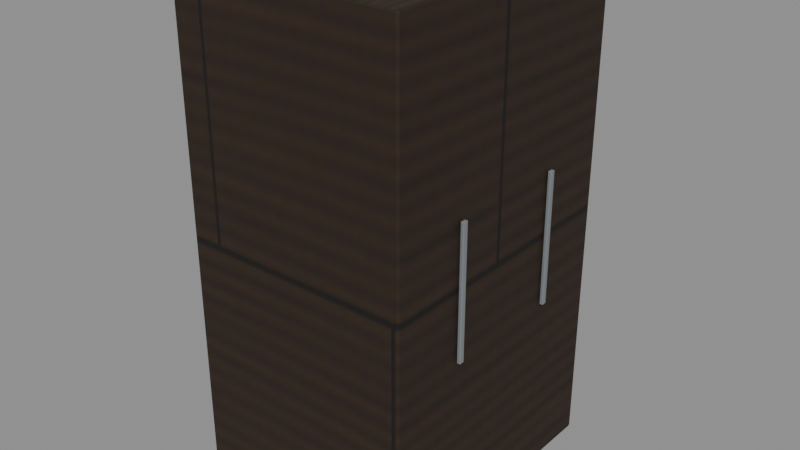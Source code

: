 # Source: wardrobe.blend  (saved by Blender 5.2.44; exported with 4.5.12 LTS)
import bpy
from mathutils import Matrix  # noqa: F401  (used for matrix-valued properties, if any)

bpy.ops.wm.read_factory_settings(use_empty=True)
scene = bpy.context.scene
scene.name = 'Scene'

# ---- collections
col_wardrobe = bpy.data.collections.new('wardrobe'); scene.collection.children.link(col_wardrobe)

# ---- images (referenced by path relative to the original .blend; pixels are not part of the script)
import os
ASSET_DIR = os.environ.get("B2B_ASSET_DIR", "")  # directory of the original .blend (textures are referenced by path, not embedded)
HERE = os.path.dirname(os.path.abspath(__file__))  # packed textures are extracted next to this script under _unpacked/

def load_image(name, relpath, width, height, colorspace="sRGB"):
    """Load a texture the original file referenced (path relative to the .blend, or extracted next to this script)."""
    p = next((c for c in (os.path.join(HERE, relpath), os.path.join(ASSET_DIR, relpath)) if relpath and os.path.exists(c)), "")
    if p:
        img = bpy.data.images.load(p, check_existing=True)
        img.name = name
    else:  # same state as the original file: an image datablock whose file is absent (Cycles renders it pink)
        img = bpy.data.images.new(name, width, height)
        img.source = "FILE"
        img.filepath = "//" + (relpath or name)
    img.colorspace_settings.name = colorspace
    return img
img_oak = load_image('oak', '_unpacked/oak.dc0013d9.png', 1024, 1024, 'sRGB')
img_oak_normal = load_image('oak_normal', '_unpacked/oak_normal.c139d06b.png', 1024, 1024, 'Non-Color')

# ---- materials (node trees are filled in below, after node groups)
mat_oak = bpy.data.materials.new('oak')
mat_oak.diffuse_color = (0.32, 0.22, 0.12, 1.0)
mat_steel = bpy.data.materials.new('steel')
mat_steel.diffuse_color = (0.2, 0.22, 0.23, 1.0)

# ---- material node trees
mat_oak.use_nodes = True; mat_oak.node_tree.nodes.clear()
_N = mat_oak.node_tree.nodes; _L = mat_oak.node_tree.links
n0 = _N.new('ShaderNodeBsdfPrincipled'); n0.name = 'Principled BSDF'; n0.location = (-200, 100)
n0.inputs[2].default_value = 0.8
n0.inputs[10].default_value = 0.005
n1 = _N.new('ShaderNodeOutputMaterial'); n1.name = 'Material Output'; n1.location = (200, 100)
n2 = _N.new('ShaderNodeTexImage'); n2.name = 'Image Texture'; n2.location = (0, 0)
n2.image = img_oak
n3 = _N.new('ShaderNodeTexImage'); n3.name = 'Image Texture.001'; n3.location = (0, 0)
n3.image = img_oak_normal
n4 = _N.new('ShaderNodeNormalMap'); n4.name = 'Normal Map'; n4.location = (0, 0)
n4.width = 160
n4.inputs[0].default_value = 0.65
_L.new(n0.outputs[0], n1.inputs[0])
_L.new(n2.outputs[0], n0.inputs[0])
_L.new(n3.outputs[0], n4.inputs[1])
_L.new(n4.outputs[0], n0.inputs[5])
n1.is_active_output = True
mat_steel.use_nodes = True; mat_steel.node_tree.nodes.clear()
_N = mat_steel.node_tree.nodes; _L = mat_steel.node_tree.links
n0 = _N.new('ShaderNodeBsdfPrincipled'); n0.name = 'Principled BSDF'; n0.location = (-200, 100)
n0.inputs[0].default_value = (0.2, 0.22, 0.23, 1.0)
n0.inputs[2].default_value = 0.4
n0.inputs[10].default_value = 0.005
n1 = _N.new('ShaderNodeOutputMaterial'); n1.name = 'Material Output'; n1.location = (200, 100)
_L.new(n0.outputs[0], n1.inputs[0])
n1.is_active_output = True

# ---- meshes
me_cube_080 = bpy.data.meshes.new('Cube.080')
me_cube_080.from_pydata([(-0.525, -0.625, -1.13), (-0.525, -0.625, 1.13), (-0.525, 0.625, -1.13), (-0.525, 0.625, 1.13), (0.525, -0.625, -1.13), (0.525, -0.625, 1.13), (0.525, 0.625, -1.13), (0.525, 0.625, 1.13)], [], [(0, 1, 3, 2), (2, 3, 7, 6), (6, 7, 5, 4), (4, 5, 1, 0), (2, 6, 4, 0), (7, 3, 1, 5)])
_uv = me_cube_080.uv_layers.new(name='UVMap')
_uv.uv.foreach_set('vector', [0.375, 0.0, 0.625, 0.0, 0.625, 0.25, 0.375, 0.25, 0.375, 0.25, 0.625, 0.25, 0.625, 0.5, 0.375, 0.5, 0.375, 0.5, 0.625, 0.5, 0.625, 0.75, 0.375, 0.75, 0.375, 0.75, 0.625, 0.75, 0.625, 1.0, 0.375, 1.0, 0.125, 0.5, 0.375, 0.5, 0.375, 0.75, 0.125, 0.75, 0.625, 0.5, 0.875, 0.5, 0.875, 0.75, 0.625, 0.75])
me_cube_080.materials.append(mat_oak)
me_cube_080.update()
me_cube_081 = bpy.data.meshes.new('Cube.081')
me_cube_081.from_pydata([(-0.008, -0.0125, -0.3), (-0.008, -0.0125, 0.3), (-0.008, 0.0125, -0.3), (-0.008, 0.0125, 0.3), (0.008, -0.0125, -0.3), (0.008, -0.0125, 0.3), (0.008, 0.0125, -0.3), (0.008, 0.0125, 0.3)], [], [(0, 1, 3, 2), (2, 3, 7, 6), (6, 7, 5, 4), (4, 5, 1, 0), (2, 6, 4, 0), (7, 3, 1, 5)])
_uv = me_cube_081.uv_layers.new(name='UVMap')
_uv.uv.foreach_set('vector', [0.375, 0.0, 0.625, 0.0, 0.625, 0.25, 0.375, 0.25, 0.375, 0.25, 0.625, 0.25, 0.625, 0.5, 0.375, 0.5, 0.375, 0.5, 0.625, 0.5, 0.625, 0.75, 0.375, 0.75, 0.375, 0.75, 0.625, 0.75, 0.625, 1.0, 0.375, 1.0, 0.125, 0.5, 0.375, 0.5, 0.375, 0.75, 0.125, 0.75, 0.625, 0.5, 0.875, 0.5, 0.875, 0.75, 0.625, 0.75])
me_cube_081.materials.append(mat_steel)
me_cube_081.update()
me_cube_082 = bpy.data.meshes.new('Cube.082')
me_cube_082.from_pydata([(-0.008, -0.0125, -0.3), (-0.008, -0.0125, 0.3), (-0.008, 0.0125, -0.3), (-0.008, 0.0125, 0.3), (0.008, -0.0125, -0.3), (0.008, -0.0125, 0.3), (0.008, 0.0125, -0.3), (0.008, 0.0125, 0.3)], [], [(0, 1, 3, 2), (2, 3, 7, 6), (6, 7, 5, 4), (4, 5, 1, 0), (2, 6, 4, 0), (7, 3, 1, 5)])
_uv = me_cube_082.uv_layers.new(name='UVMap')
_uv.uv.foreach_set('vector', [0.375, 0.0, 0.625, 0.0, 0.625, 0.25, 0.375, 0.25, 0.375, 0.25, 0.625, 0.25, 0.625, 0.5, 0.375, 0.5, 0.375, 0.5, 0.625, 0.5, 0.625, 0.75, 0.375, 0.75, 0.375, 0.75, 0.625, 0.75, 0.625, 1.0, 0.375, 1.0, 0.125, 0.5, 0.375, 0.5, 0.375, 0.75, 0.125, 0.75, 0.625, 0.5, 0.875, 0.5, 0.875, 0.75, 0.625, 0.75])
me_cube_082.materials.append(mat_steel)
me_cube_082.update()

# ---- objects
ob_wardrobe = bpy.data.objects.new('wardrobe', None)
ob_wardrobe_1 = bpy.data.objects.new('Wardrobe', me_cube_080)
ob_wardrobe_hinge = bpy.data.objects.new('Wardrobe hinge', me_cube_081)
ob_wardrobe_hinge_001 = bpy.data.objects.new('Wardrobe hinge.001', me_cube_082)

# ---- transforms, parenting, visibility, modifiers, constraints
ob_wardrobe.location = (0.0, 0.0, 0.0)
ob_wardrobe_1.parent = ob_wardrobe
ob_wardrobe_1.location = (0.0, 0.0, 1.13)
_m = ob_wardrobe_1.modifiers.new('Edge wear', 'BEVEL')
_m.width = 0.012
_m.width_pct = 0.012
_m.segments = 2
_m = ob_wardrobe_1.modifiers.new('Normals', 'WEIGHTED_NORMAL')
ob_wardrobe_hinge.parent = ob_wardrobe
ob_wardrobe_hinge.location = (0.54, -0.28, 1.13)
_m = ob_wardrobe_hinge.modifiers.new('Edge wear', 'BEVEL')
_m.width = 0.003
_m.width_pct = 0.003
_m.segments = 2
_m = ob_wardrobe_hinge.modifiers.new('Normals', 'WEIGHTED_NORMAL')
ob_wardrobe_hinge_001.parent = ob_wardrobe
ob_wardrobe_hinge_001.location = (0.54, 0.28, 1.13)
_m = ob_wardrobe_hinge_001.modifiers.new('Edge wear', 'BEVEL')
_m.width = 0.003
_m.width_pct = 0.003
_m.segments = 2
_m = ob_wardrobe_hinge_001.modifiers.new('Normals', 'WEIGHTED_NORMAL')

# ---- collection membership
col_wardrobe.objects.link(ob_wardrobe)
col_wardrobe.objects.link(ob_wardrobe_1)
col_wardrobe.objects.link(ob_wardrobe_hinge)
col_wardrobe.objects.link(ob_wardrobe_hinge_001)

# ---- scene / render settings (as saved in the file)
scene.frame_start = 1; scene.frame_end = 250; scene.frame_set(1)
scene.render.engine = 'BLENDER_EEVEE_NEXT'
scene.render.bake_bias = 0.0
scene.render.bake_samples = 0
scene.render.compositor_device = 'GPU'
scene.eevee.use_volume_custom_range = False
scene.eevee.fast_gi_thickness_near = 0.1
scene.eevee.fast_gi_thickness_far = 0.0
scene.eevee.ray_tracing_options.screen_trace_thickness = 0.1
bpy.context.view_layer.update()

# ---- added for rendering (the .blend has no active camera and no usable light): camera, sun + grey world if the file has none
cam_auto = bpy.data.cameras.new('AutoCamera')
cam_auto.lens = 50.0
cam_auto.sensor_width = 36.0
cam_auto.clip_end = 1000.0
ob_auto_camera = bpy.data.objects.new('AutoCamera', cam_auto)
scene.collection.objects.link(ob_auto_camera)
ob_auto_camera.location = (2.59906, -3.10507, 3.20005)
ob_auto_camera.rotation_euler = (1.09748, -7.21219e-08, 0.694738)
scene.camera = ob_auto_camera
light_auto_sun = bpy.data.lights.new('AutoSun', 'SUN')
light_auto_sun.energy = 3.0
light_auto_sun.angle = 0.0523599
ob_auto_sun = bpy.data.objects.new('AutoSun', light_auto_sun)
scene.collection.objects.link(ob_auto_sun)
ob_auto_sun.rotation_euler = (0.872665, 0.174533, 0.523599)
if scene.world is None:
    world_auto = bpy.data.worlds.new('AutoWorld')
    world_auto.color = (0.3, 0.3, 0.3)
    scene.world = world_auto
bpy.context.view_layer.update()
